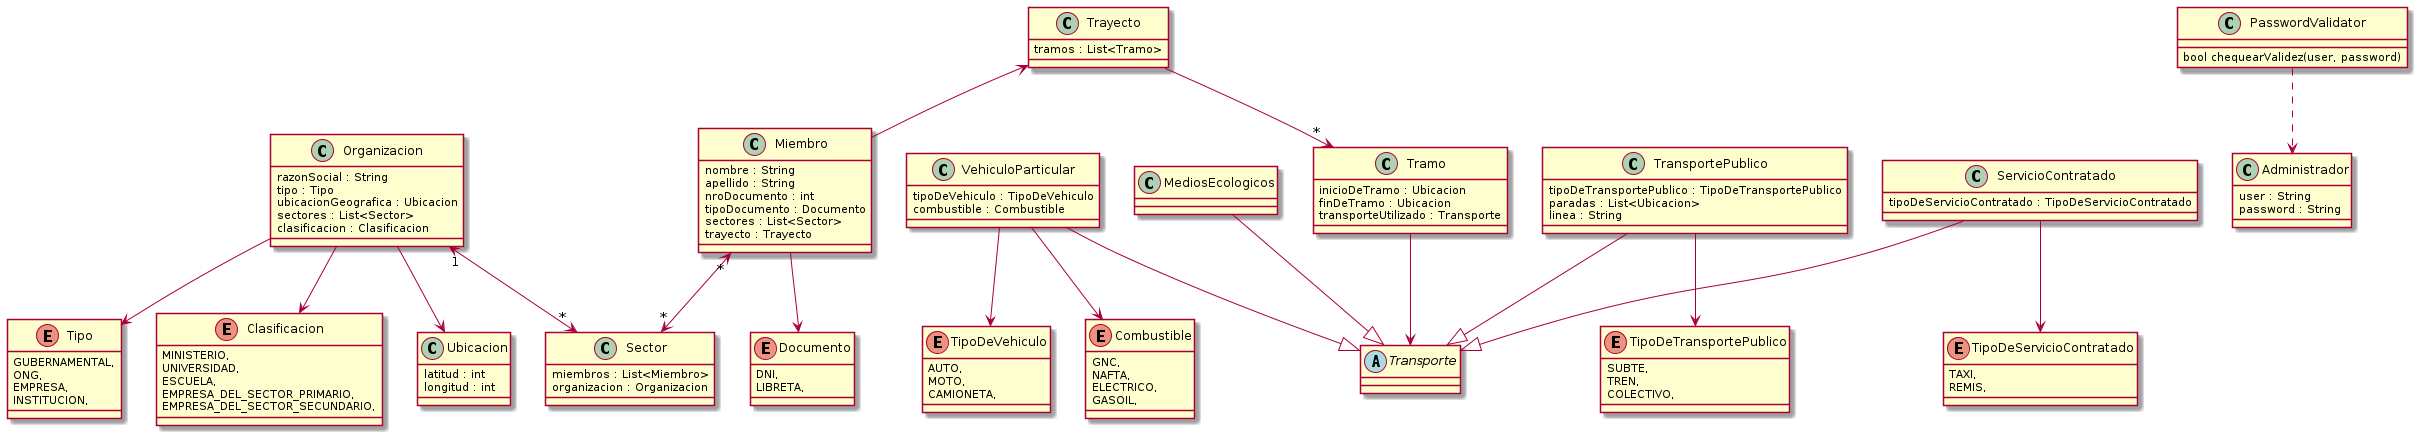

The diagram above was rendered by PlantUML. Its source (embedded in the PNG):
@startuml TPA-1

class Organizacion {
  razonSocial : String
  tipo : Tipo
  ubicacionGeografica : Ubicacion
  sectores : List<Sector>
  clasificacion : Clasificacion
}

class Ubicacion {
  latitud : int
  longitud : int
}

class Sector {
  miembros : List<Miembro>
  organizacion : Organizacion
}

class Miembro {
  nombre : String
  apellido : String
  nroDocumento : int
  tipoDocumento : Documento
  sectores : List<Sector>
  trayecto : Trayecto
}
' Ponemos lista de sectores en el Miembro
' y que cada sector conozca su organizacion,
' de forma tal que el miembro pueda acceder a su
' organizacion mediante el sector

enum Documento {
  DNI,
  LIBRETA,
}

enum Tipo {
  GUBERNAMENTAL,
  ONG,
  EMPRESA,
  INSTITUCION,
}

enum Clasificacion {
  MINISTERIO,
  UNIVERSIDAD,
  ESCUELA,
  EMPRESA_DEL_SECTOR_PRIMARIO,
  EMPRESA_DEL_SECTOR_SECUNDARIO,
}

' Usamos strategy para los medios de transportes
abstract class Transporte {

}

class VehiculoParticular {
  tipoDeVehiculo : TipoDeVehiculo
  combustible : Combustible
}

class TransportePublico {
  tipoDeTransportePublico : TipoDeTransportePublico
  paradas : List<Ubicacion>
  linea : String
}

class ServicioContratado {
  tipoDeServicioContratado : TipoDeServicioContratado
}

' Se refiere a caminar o a bicicleta
class MediosEcologicos {

}


enum TipoDeTransportePublico {
  SUBTE,
  TREN,
  COLECTIVO,
}

enum TipoDeVehiculo {
  AUTO,
  MOTO,
  CAMIONETA,
}

enum TipoDeServicioContratado{
  TAXI,
  REMIS,
}

enum Combustible {
  GNC,
  NAFTA,
  ELECTRICO,
  GASOIL,
}

class Tramo {
  inicioDeTramo : Ubicacion
  finDeTramo : Ubicacion
  transporteUtilizado : Transporte
}

class Trayecto {
  tramos : List<Tramo>
}

Miembro "*"<-->"*" Sector
Organizacion --> Tipo
Organizacion --> Clasificacion
Organizacion --> Ubicacion
Organizacion "1"<-->"*" Sector
Miembro --> Documento

Trayecto --> "*" Tramo
Trayecto <-- Miembro
Tramo --> Transporte
TransportePublico --> TipoDeTransportePublico
VehiculoParticular --> TipoDeVehiculo
VehiculoParticular --> Combustible
ServicioContratado --> TipoDeServicioContratado

TransportePublico --|> Transporte
VehiculoParticular --|> Transporte
MediosEcologicos --|> Transporte
ServicioContratado --|> Transporte

class Administrador {
  user : String
  password : String
}

class PasswordValidator {
  bool chequearValidez(user, password)
}

PasswordValidator ..> Administrador

@enduml